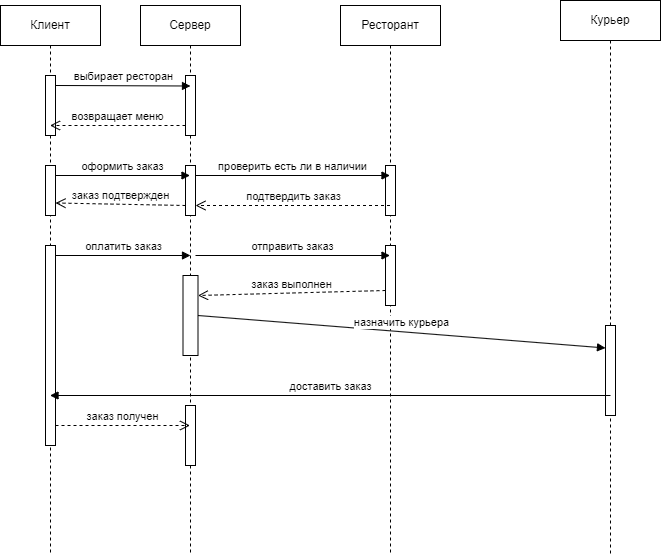

The diagram above was exported from draw.io. Its source (the exported page's mxGraphModel, read from the mxfile embedded in the PNG):
<mxGraphModel dx="1900" dy="1630" grid="1" gridSize="10" guides="1" tooltips="1" connect="1" arrows="1" fold="1" page="1" pageScale="1" pageWidth="850" pageHeight="1100" math="0" shadow="0">
  <root>
    <mxCell id="0" />
    <mxCell id="1" parent="0" />
    <mxCell id="aM9ryv3xv72pqoxQDRHE-1" value="Клиент" style="shape=umlLifeline;perimeter=lifelinePerimeter;whiteSpace=wrap;html=1;container=0;dropTarget=0;collapsible=0;recursiveResize=0;outlineConnect=0;portConstraint=eastwest;newEdgeStyle={&quot;edgeStyle&quot;:&quot;elbowEdgeStyle&quot;,&quot;elbow&quot;:&quot;vertical&quot;,&quot;curved&quot;:0,&quot;rounded&quot;:0};" parent="1" vertex="1">
      <mxGeometry x="-280" y="-70" width="100" height="550" as="geometry" />
    </mxCell>
    <mxCell id="aM9ryv3xv72pqoxQDRHE-2" value="" style="html=1;points=[];perimeter=orthogonalPerimeter;outlineConnect=0;targetShapes=umlLifeline;portConstraint=eastwest;newEdgeStyle={&quot;edgeStyle&quot;:&quot;elbowEdgeStyle&quot;,&quot;elbow&quot;:&quot;vertical&quot;,&quot;curved&quot;:0,&quot;rounded&quot;:0};" parent="aM9ryv3xv72pqoxQDRHE-1" vertex="1">
      <mxGeometry x="45" y="70" width="10" height="60" as="geometry" />
    </mxCell>
    <mxCell id="FoMuxmHZz3PVKrYRagRc-5" value="Ресторант" style="shape=umlLifeline;perimeter=lifelinePerimeter;whiteSpace=wrap;html=1;container=0;dropTarget=0;collapsible=0;recursiveResize=0;outlineConnect=0;portConstraint=eastwest;newEdgeStyle={&quot;edgeStyle&quot;:&quot;elbowEdgeStyle&quot;,&quot;elbow&quot;:&quot;vertical&quot;,&quot;curved&quot;:0,&quot;rounded&quot;:0};" vertex="1" parent="1">
      <mxGeometry x="60" y="-70" width="100" height="550" as="geometry" />
    </mxCell>
    <mxCell id="FoMuxmHZz3PVKrYRagRc-6" value="" style="html=1;points=[];perimeter=orthogonalPerimeter;outlineConnect=0;targetShapes=umlLifeline;portConstraint=eastwest;newEdgeStyle={&quot;edgeStyle&quot;:&quot;elbowEdgeStyle&quot;,&quot;elbow&quot;:&quot;vertical&quot;,&quot;curved&quot;:0,&quot;rounded&quot;:0};" vertex="1" parent="FoMuxmHZz3PVKrYRagRc-5">
      <mxGeometry x="45" y="160" width="10" height="50" as="geometry" />
    </mxCell>
    <mxCell id="FoMuxmHZz3PVKrYRagRc-7" value="Курьер" style="shape=umlLifeline;perimeter=lifelinePerimeter;whiteSpace=wrap;html=1;container=0;dropTarget=0;collapsible=0;recursiveResize=0;outlineConnect=0;portConstraint=eastwest;newEdgeStyle={&quot;edgeStyle&quot;:&quot;elbowEdgeStyle&quot;,&quot;elbow&quot;:&quot;vertical&quot;,&quot;curved&quot;:0,&quot;rounded&quot;:0};" vertex="1" parent="1">
      <mxGeometry x="280" y="-75" width="100" height="555" as="geometry" />
    </mxCell>
    <mxCell id="FoMuxmHZz3PVKrYRagRc-11" value="Сервер" style="shape=umlLifeline;perimeter=lifelinePerimeter;whiteSpace=wrap;html=1;container=1;dropTarget=0;collapsible=0;recursiveResize=0;outlineConnect=0;portConstraint=eastwest;newEdgeStyle={&quot;curved&quot;:0,&quot;rounded&quot;:0};" vertex="1" parent="1">
      <mxGeometry x="-140" y="-70" width="100" height="550" as="geometry" />
    </mxCell>
    <mxCell id="FoMuxmHZz3PVKrYRagRc-13" value="" style="rounded=0;whiteSpace=wrap;html=1;" vertex="1" parent="1">
      <mxGeometry x="-95" width="10" height="60" as="geometry" />
    </mxCell>
    <mxCell id="FoMuxmHZz3PVKrYRagRc-17" value="выбирает ресторан" style="html=1;verticalAlign=bottom;endArrow=block;curved=0;rounded=0;entryX=0;entryY=0.5;entryDx=0;entryDy=0;" edge="1" parent="1">
      <mxGeometry width="80" relative="1" as="geometry">
        <mxPoint x="-225" y="10" as="sourcePoint" />
        <mxPoint x="-90" y="10.5" as="targetPoint" />
      </mxGeometry>
    </mxCell>
    <mxCell id="FoMuxmHZz3PVKrYRagRc-18" value="возвращает меню" style="html=1;verticalAlign=bottom;endArrow=open;dashed=1;endSize=8;curved=0;rounded=0;" edge="1" parent="1" target="aM9ryv3xv72pqoxQDRHE-1">
      <mxGeometry relative="1" as="geometry">
        <mxPoint x="-95" y="50" as="sourcePoint" />
        <mxPoint x="-175" y="50" as="targetPoint" />
        <Array as="points">
          <mxPoint x="-160" y="50" />
        </Array>
      </mxGeometry>
    </mxCell>
    <mxCell id="FoMuxmHZz3PVKrYRagRc-19" value="" style="whiteSpace=wrap;html=1;" vertex="1" parent="1">
      <mxGeometry x="-95" y="90" width="10" height="50" as="geometry" />
    </mxCell>
    <mxCell id="FoMuxmHZz3PVKrYRagRc-21" value="" style="whiteSpace=wrap;html=1;" vertex="1" parent="1">
      <mxGeometry x="-235" y="90" width="10" height="50" as="geometry" />
    </mxCell>
    <mxCell id="FoMuxmHZz3PVKrYRagRc-22" value="оформить заказ" style="html=1;verticalAlign=bottom;endArrow=block;curved=0;rounded=0;" edge="1" parent="1" target="FoMuxmHZz3PVKrYRagRc-11">
      <mxGeometry width="80" relative="1" as="geometry">
        <mxPoint x="-225" y="100" as="sourcePoint" />
        <mxPoint x="-145" y="100" as="targetPoint" />
      </mxGeometry>
    </mxCell>
    <mxCell id="FoMuxmHZz3PVKrYRagRc-23" value="проверить есть ли в наличии" style="html=1;verticalAlign=bottom;endArrow=block;curved=0;rounded=0;" edge="1" parent="1" target="FoMuxmHZz3PVKrYRagRc-5">
      <mxGeometry width="80" relative="1" as="geometry">
        <mxPoint x="-85" y="100" as="sourcePoint" />
        <mxPoint x="-5" y="100" as="targetPoint" />
      </mxGeometry>
    </mxCell>
    <mxCell id="FoMuxmHZz3PVKrYRagRc-24" value="подтвердить заказ" style="html=1;verticalAlign=bottom;endArrow=open;dashed=1;endSize=8;curved=0;rounded=0;" edge="1" parent="1" source="FoMuxmHZz3PVKrYRagRc-5">
      <mxGeometry relative="1" as="geometry">
        <mxPoint x="90" y="130" as="sourcePoint" />
        <mxPoint x="-85" y="130" as="targetPoint" />
      </mxGeometry>
    </mxCell>
    <mxCell id="FoMuxmHZz3PVKrYRagRc-25" value="заказ подтвержден" style="html=1;verticalAlign=bottom;endArrow=open;dashed=1;endSize=8;curved=0;rounded=0;entryX=1;entryY=0.75;entryDx=0;entryDy=0;" edge="1" parent="1" target="FoMuxmHZz3PVKrYRagRc-21">
      <mxGeometry relative="1" as="geometry">
        <mxPoint x="-95" y="130" as="sourcePoint" />
        <mxPoint x="-175" y="130" as="targetPoint" />
      </mxGeometry>
    </mxCell>
    <mxCell id="FoMuxmHZz3PVKrYRagRc-26" value="" style="whiteSpace=wrap;html=1;" vertex="1" parent="1">
      <mxGeometry x="-235" y="170" width="10" height="200" as="geometry" />
    </mxCell>
    <mxCell id="FoMuxmHZz3PVKrYRagRc-27" value="" style="whiteSpace=wrap;html=1;" vertex="1" parent="1">
      <mxGeometry x="-97.5" y="200" width="15" height="80" as="geometry" />
    </mxCell>
    <mxCell id="FoMuxmHZz3PVKrYRagRc-28" value="оплатить заказ" style="html=1;verticalAlign=bottom;endArrow=block;curved=0;rounded=0;" edge="1" parent="1">
      <mxGeometry width="80" relative="1" as="geometry">
        <mxPoint x="-225" y="180" as="sourcePoint" />
        <mxPoint x="-90" y="180" as="targetPoint" />
      </mxGeometry>
    </mxCell>
    <mxCell id="FoMuxmHZz3PVKrYRagRc-29" value="" style="whiteSpace=wrap;html=1;" vertex="1" parent="1">
      <mxGeometry x="105" y="170" width="10" height="60" as="geometry" />
    </mxCell>
    <mxCell id="FoMuxmHZz3PVKrYRagRc-30" value="отправить заказ" style="html=1;verticalAlign=bottom;endArrow=block;curved=0;rounded=0;" edge="1" parent="1" target="FoMuxmHZz3PVKrYRagRc-5">
      <mxGeometry width="80" relative="1" as="geometry">
        <mxPoint x="-85" y="180" as="sourcePoint" />
        <mxPoint x="-5" y="180" as="targetPoint" />
      </mxGeometry>
    </mxCell>
    <mxCell id="FoMuxmHZz3PVKrYRagRc-31" value="заказ выполнен" style="html=1;verticalAlign=bottom;endArrow=open;dashed=1;endSize=8;curved=0;rounded=0;entryX=1;entryY=0.25;entryDx=0;entryDy=0;exitX=0;exitY=0.75;exitDx=0;exitDy=0;" edge="1" parent="1" source="FoMuxmHZz3PVKrYRagRc-29" target="FoMuxmHZz3PVKrYRagRc-27">
      <mxGeometry relative="1" as="geometry">
        <mxPoint x="190" y="110" as="sourcePoint" />
        <mxPoint x="110" y="110" as="targetPoint" />
        <Array as="points" />
      </mxGeometry>
    </mxCell>
    <mxCell id="FoMuxmHZz3PVKrYRagRc-37" value="" style="whiteSpace=wrap;html=1;" vertex="1" parent="1">
      <mxGeometry x="325" y="250" width="10" height="90" as="geometry" />
    </mxCell>
    <mxCell id="FoMuxmHZz3PVKrYRagRc-38" value="назначить курьера" style="html=1;verticalAlign=bottom;endArrow=block;curved=0;rounded=0;exitX=1;exitY=0.5;exitDx=0;exitDy=0;entryX=0;entryY=0.25;entryDx=0;entryDy=0;" edge="1" parent="1" source="FoMuxmHZz3PVKrYRagRc-27" target="FoMuxmHZz3PVKrYRagRc-37">
      <mxGeometry width="80" relative="1" as="geometry">
        <mxPoint x="110" y="280" as="sourcePoint" />
        <mxPoint x="190" y="280" as="targetPoint" />
      </mxGeometry>
    </mxCell>
    <mxCell id="FoMuxmHZz3PVKrYRagRc-39" value="доставить заказ" style="html=1;verticalAlign=bottom;endArrow=block;curved=0;rounded=0;" edge="1" parent="1" target="aM9ryv3xv72pqoxQDRHE-1">
      <mxGeometry width="80" relative="1" as="geometry">
        <mxPoint x="330" y="320" as="sourcePoint" />
        <mxPoint x="190" y="280" as="targetPoint" />
      </mxGeometry>
    </mxCell>
    <mxCell id="FoMuxmHZz3PVKrYRagRc-40" value="" style="whiteSpace=wrap;html=1;" vertex="1" parent="1">
      <mxGeometry x="-95" y="330" width="10" height="60" as="geometry" />
    </mxCell>
    <mxCell id="FoMuxmHZz3PVKrYRagRc-41" value="заказ получен" style="html=1;verticalAlign=bottom;endArrow=open;dashed=1;endSize=8;curved=0;rounded=0;" edge="1" parent="1">
      <mxGeometry relative="1" as="geometry">
        <mxPoint x="-225" y="350" as="sourcePoint" />
        <mxPoint x="-90.5" y="350" as="targetPoint" />
      </mxGeometry>
    </mxCell>
  </root>
</mxGraphModel>